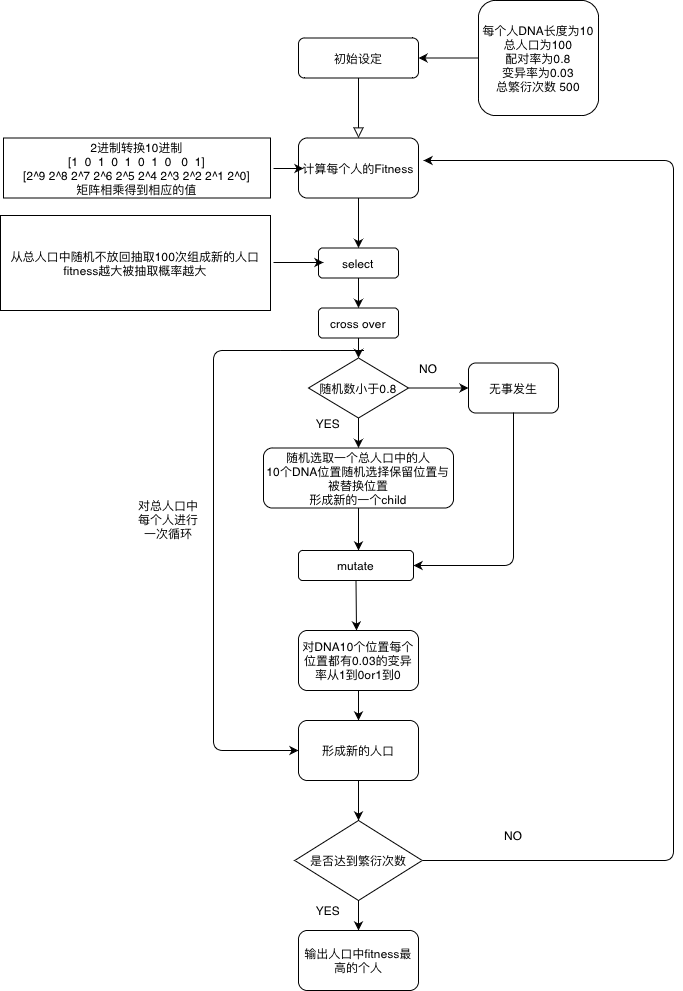

The diagram above was exported from draw.io. Its source (the exported page's mxGraphModel, read from the mxfile embedded in the PNG):
<mxGraphModel dx="1549" dy="589" grid="1" gridSize="10" guides="1" tooltips="1" connect="1" arrows="1" fold="1" page="1" pageScale="1" pageWidth="827" pageHeight="1169" math="0" shadow="0">
  <root>
    <mxCell id="WIyWlLk6GJQsqaUBKTNV-0" />
    <mxCell id="WIyWlLk6GJQsqaUBKTNV-1" parent="WIyWlLk6GJQsqaUBKTNV-0" />
    <mxCell id="WIyWlLk6GJQsqaUBKTNV-2" value="" style="rounded=0;html=1;jettySize=auto;orthogonalLoop=1;fontSize=11;endArrow=block;endFill=0;endSize=8;strokeWidth=1;shadow=0;labelBackgroundColor=none;edgeStyle=orthogonalEdgeStyle;entryX=0.5;entryY=0;entryDx=0;entryDy=0;" parent="WIyWlLk6GJQsqaUBKTNV-1" source="WIyWlLk6GJQsqaUBKTNV-3" target="4Gtcwjx2aT_vqH_mb4mA-4" edge="1">
      <mxGeometry relative="1" as="geometry">
        <mxPoint x="355" y="157.5" as="targetPoint" />
      </mxGeometry>
    </mxCell>
    <mxCell id="WIyWlLk6GJQsqaUBKTNV-3" value="初始设定" style="rounded=1;whiteSpace=wrap;html=1;fontSize=12;glass=0;strokeWidth=1;shadow=0;" parent="WIyWlLk6GJQsqaUBKTNV-1" vertex="1">
      <mxGeometry x="295" y="67.5" width="120" height="40" as="geometry" />
    </mxCell>
    <mxCell id="4Gtcwjx2aT_vqH_mb4mA-0" value="" style="endArrow=classic;html=1;entryX=1;entryY=0.5;entryDx=0;entryDy=0;" edge="1" parent="WIyWlLk6GJQsqaUBKTNV-1" target="WIyWlLk6GJQsqaUBKTNV-3">
      <mxGeometry width="50" height="50" relative="1" as="geometry">
        <mxPoint x="475" y="87.5" as="sourcePoint" />
        <mxPoint x="495" y="87.5" as="targetPoint" />
      </mxGeometry>
    </mxCell>
    <mxCell id="4Gtcwjx2aT_vqH_mb4mA-2" value="每个人DNA长度为10&lt;br&gt;总人口为100&lt;br&gt;配对率为0.8&lt;br&gt;变异率为0.03&lt;br&gt;总繁衍次数 500" style="rounded=1;whiteSpace=wrap;html=1;" vertex="1" parent="WIyWlLk6GJQsqaUBKTNV-1">
      <mxGeometry x="475" y="30" width="120" height="115" as="geometry" />
    </mxCell>
    <mxCell id="4Gtcwjx2aT_vqH_mb4mA-4" value="计算每个人的Fitness" style="rounded=1;whiteSpace=wrap;html=1;" vertex="1" parent="WIyWlLk6GJQsqaUBKTNV-1">
      <mxGeometry x="295" y="167.5" width="120" height="60" as="geometry" />
    </mxCell>
    <mxCell id="4Gtcwjx2aT_vqH_mb4mA-6" value="" style="endArrow=classic;html=1;" edge="1" parent="WIyWlLk6GJQsqaUBKTNV-1">
      <mxGeometry width="50" height="50" relative="1" as="geometry">
        <mxPoint x="270" y="198" as="sourcePoint" />
        <mxPoint x="300" y="198" as="targetPoint" />
        <Array as="points" />
      </mxGeometry>
    </mxCell>
    <mxCell id="4Gtcwjx2aT_vqH_mb4mA-13" value="2进制转换10进制&lt;br&gt;[1 &amp;nbsp;0 &amp;nbsp;1 &amp;nbsp;0 &amp;nbsp;1 &amp;nbsp;0 &amp;nbsp;1 &amp;nbsp;0 &amp;nbsp; 0 &amp;nbsp;1]&lt;br&gt;[2^9 2^8 2^7 2^6 2^5 2^4 2^3 2^2 2^1 2^0]&lt;br&gt;矩阵相乘得到相应的值" style="rounded=0;whiteSpace=wrap;html=1;" vertex="1" parent="WIyWlLk6GJQsqaUBKTNV-1">
      <mxGeometry y="167.5" width="267" height="60" as="geometry" />
    </mxCell>
    <mxCell id="4Gtcwjx2aT_vqH_mb4mA-14" value="" style="endArrow=classic;html=1;exitX=0.5;exitY=1;exitDx=0;exitDy=0;" edge="1" parent="WIyWlLk6GJQsqaUBKTNV-1" source="4Gtcwjx2aT_vqH_mb4mA-4">
      <mxGeometry width="50" height="50" relative="1" as="geometry">
        <mxPoint x="375" y="327.5" as="sourcePoint" />
        <mxPoint x="355" y="277.5" as="targetPoint" />
        <Array as="points" />
      </mxGeometry>
    </mxCell>
    <mxCell id="4Gtcwjx2aT_vqH_mb4mA-16" value="select" style="rounded=1;whiteSpace=wrap;html=1;" vertex="1" parent="WIyWlLk6GJQsqaUBKTNV-1">
      <mxGeometry x="315" y="277.5" width="80" height="30" as="geometry" />
    </mxCell>
    <mxCell id="4Gtcwjx2aT_vqH_mb4mA-17" value="随机数小于0.8" style="rhombus;whiteSpace=wrap;html=1;" vertex="1" parent="WIyWlLk6GJQsqaUBKTNV-1">
      <mxGeometry x="305" y="387.5" width="100" height="60" as="geometry" />
    </mxCell>
    <mxCell id="4Gtcwjx2aT_vqH_mb4mA-18" value="从总人口中随机不放回抽取100次组成新的人口&lt;br&gt;fitness越大被抽取概率越大" style="rounded=0;whiteSpace=wrap;html=1;" vertex="1" parent="WIyWlLk6GJQsqaUBKTNV-1">
      <mxGeometry x="-3" y="245" width="270" height="95" as="geometry" />
    </mxCell>
    <mxCell id="4Gtcwjx2aT_vqH_mb4mA-20" value="" style="endArrow=classic;html=1;" edge="1" parent="WIyWlLk6GJQsqaUBKTNV-1">
      <mxGeometry width="50" height="50" relative="1" as="geometry">
        <mxPoint x="270" y="292" as="sourcePoint" />
        <mxPoint x="320" y="292" as="targetPoint" />
      </mxGeometry>
    </mxCell>
    <mxCell id="4Gtcwjx2aT_vqH_mb4mA-21" value="cross over" style="rounded=1;whiteSpace=wrap;html=1;" vertex="1" parent="WIyWlLk6GJQsqaUBKTNV-1">
      <mxGeometry x="315" y="337.5" width="80" height="30" as="geometry" />
    </mxCell>
    <mxCell id="4Gtcwjx2aT_vqH_mb4mA-23" value="" style="endArrow=classic;html=1;exitX=0.5;exitY=1;exitDx=0;exitDy=0;entryX=0.5;entryY=0;entryDx=0;entryDy=0;" edge="1" parent="WIyWlLk6GJQsqaUBKTNV-1" source="4Gtcwjx2aT_vqH_mb4mA-16" target="4Gtcwjx2aT_vqH_mb4mA-21">
      <mxGeometry width="50" height="50" relative="1" as="geometry">
        <mxPoint x="395" y="427.5" as="sourcePoint" />
        <mxPoint x="445" y="377.5" as="targetPoint" />
      </mxGeometry>
    </mxCell>
    <mxCell id="4Gtcwjx2aT_vqH_mb4mA-24" value="" style="endArrow=classic;html=1;entryX=0.5;entryY=0;entryDx=0;entryDy=0;exitX=0.5;exitY=1;exitDx=0;exitDy=0;" edge="1" parent="WIyWlLk6GJQsqaUBKTNV-1" source="4Gtcwjx2aT_vqH_mb4mA-21" target="4Gtcwjx2aT_vqH_mb4mA-17">
      <mxGeometry width="50" height="50" relative="1" as="geometry">
        <mxPoint x="395" y="427.5" as="sourcePoint" />
        <mxPoint x="445" y="377.5" as="targetPoint" />
      </mxGeometry>
    </mxCell>
    <mxCell id="4Gtcwjx2aT_vqH_mb4mA-26" value="" style="endArrow=classic;html=1;exitX=0.5;exitY=1;exitDx=0;exitDy=0;" edge="1" parent="WIyWlLk6GJQsqaUBKTNV-1" source="4Gtcwjx2aT_vqH_mb4mA-17">
      <mxGeometry width="50" height="50" relative="1" as="geometry">
        <mxPoint x="335" y="417.5" as="sourcePoint" />
        <mxPoint x="355" y="477.5" as="targetPoint" />
      </mxGeometry>
    </mxCell>
    <mxCell id="4Gtcwjx2aT_vqH_mb4mA-29" value="" style="endArrow=classic;html=1;exitX=1;exitY=0.5;exitDx=0;exitDy=0;" edge="1" parent="WIyWlLk6GJQsqaUBKTNV-1" source="4Gtcwjx2aT_vqH_mb4mA-17">
      <mxGeometry width="50" height="50" relative="1" as="geometry">
        <mxPoint x="355" y="457.5" as="sourcePoint" />
        <mxPoint x="465" y="417.5" as="targetPoint" />
      </mxGeometry>
    </mxCell>
    <mxCell id="4Gtcwjx2aT_vqH_mb4mA-30" value="NO" style="text;html=1;strokeColor=none;fillColor=none;align=center;verticalAlign=middle;whiteSpace=wrap;rounded=0;rotation=0;" vertex="1" parent="WIyWlLk6GJQsqaUBKTNV-1">
      <mxGeometry x="405" y="387.5" width="40" height="20" as="geometry" />
    </mxCell>
    <mxCell id="4Gtcwjx2aT_vqH_mb4mA-31" value="无事发生" style="rounded=1;whiteSpace=wrap;html=1;" vertex="1" parent="WIyWlLk6GJQsqaUBKTNV-1">
      <mxGeometry x="465" y="392.5" width="90" height="50" as="geometry" />
    </mxCell>
    <mxCell id="4Gtcwjx2aT_vqH_mb4mA-32" value="YES" style="text;html=1;align=center;verticalAlign=middle;whiteSpace=wrap;rounded=0;" vertex="1" parent="WIyWlLk6GJQsqaUBKTNV-1">
      <mxGeometry x="305" y="442.5" width="40" height="20" as="geometry" />
    </mxCell>
    <mxCell id="4Gtcwjx2aT_vqH_mb4mA-33" value="随机选取一个总人口中的人&lt;br&gt;10个DNA位置随机选择保留位置与被替换位置&lt;br&gt;形成新的一个child" style="rounded=1;whiteSpace=wrap;html=1;" vertex="1" parent="WIyWlLk6GJQsqaUBKTNV-1">
      <mxGeometry x="260" y="477.5" width="190" height="60" as="geometry" />
    </mxCell>
    <mxCell id="4Gtcwjx2aT_vqH_mb4mA-34" value="" style="endArrow=classic;html=1;exitX=0.5;exitY=1;exitDx=0;exitDy=0;" edge="1" parent="WIyWlLk6GJQsqaUBKTNV-1" source="4Gtcwjx2aT_vqH_mb4mA-33">
      <mxGeometry width="50" height="50" relative="1" as="geometry">
        <mxPoint x="350" y="590" as="sourcePoint" />
        <mxPoint x="355" y="580" as="targetPoint" />
      </mxGeometry>
    </mxCell>
    <mxCell id="4Gtcwjx2aT_vqH_mb4mA-35" value="mutate" style="rounded=1;whiteSpace=wrap;html=1;" vertex="1" parent="WIyWlLk6GJQsqaUBKTNV-1">
      <mxGeometry x="295" y="580" width="115" height="30" as="geometry" />
    </mxCell>
    <mxCell id="4Gtcwjx2aT_vqH_mb4mA-36" value="" style="endArrow=classic;html=1;exitX=0.5;exitY=1;exitDx=0;exitDy=0;" edge="1" parent="WIyWlLk6GJQsqaUBKTNV-1" source="4Gtcwjx2aT_vqH_mb4mA-31">
      <mxGeometry width="50" height="50" relative="1" as="geometry">
        <mxPoint x="390" y="590" as="sourcePoint" />
        <mxPoint x="410" y="595" as="targetPoint" />
        <Array as="points">
          <mxPoint x="510" y="595" />
        </Array>
      </mxGeometry>
    </mxCell>
    <mxCell id="4Gtcwjx2aT_vqH_mb4mA-39" value="" style="endArrow=classic;html=1;exitX=0.5;exitY=1;exitDx=0;exitDy=0;" edge="1" parent="WIyWlLk6GJQsqaUBKTNV-1" source="4Gtcwjx2aT_vqH_mb4mA-35">
      <mxGeometry width="50" height="50" relative="1" as="geometry">
        <mxPoint x="353" y="630" as="sourcePoint" />
        <mxPoint x="353" y="660" as="targetPoint" />
      </mxGeometry>
    </mxCell>
    <mxCell id="4Gtcwjx2aT_vqH_mb4mA-40" value="对DNA10个位置每个位置都有0.03的变异率从1到0or1到0" style="rounded=1;whiteSpace=wrap;html=1;" vertex="1" parent="WIyWlLk6GJQsqaUBKTNV-1">
      <mxGeometry x="295" y="660" width="120" height="60" as="geometry" />
    </mxCell>
    <mxCell id="4Gtcwjx2aT_vqH_mb4mA-41" value="" style="endArrow=classic;html=1;exitX=0.5;exitY=1;exitDx=0;exitDy=0;" edge="1" parent="WIyWlLk6GJQsqaUBKTNV-1" source="4Gtcwjx2aT_vqH_mb4mA-40">
      <mxGeometry width="50" height="50" relative="1" as="geometry">
        <mxPoint x="270" y="720" as="sourcePoint" />
        <mxPoint x="355" y="750" as="targetPoint" />
      </mxGeometry>
    </mxCell>
    <mxCell id="4Gtcwjx2aT_vqH_mb4mA-42" value="形成新的人口" style="rounded=1;whiteSpace=wrap;html=1;" vertex="1" parent="WIyWlLk6GJQsqaUBKTNV-1">
      <mxGeometry x="295" y="750" width="120" height="60" as="geometry" />
    </mxCell>
    <mxCell id="4Gtcwjx2aT_vqH_mb4mA-43" value="" style="endArrow=classic;html=1;entryX=0;entryY=0.5;entryDx=0;entryDy=0;" edge="1" parent="WIyWlLk6GJQsqaUBKTNV-1" target="4Gtcwjx2aT_vqH_mb4mA-42">
      <mxGeometry width="50" height="50" relative="1" as="geometry">
        <mxPoint x="360" y="380" as="sourcePoint" />
        <mxPoint x="210" y="780" as="targetPoint" />
        <Array as="points">
          <mxPoint x="280" y="380" />
          <mxPoint x="210" y="380" />
          <mxPoint x="210" y="780" />
        </Array>
      </mxGeometry>
    </mxCell>
    <mxCell id="4Gtcwjx2aT_vqH_mb4mA-44" value="对总人口中每个人进行一次循环&lt;br&gt;" style="text;html=1;strokeColor=none;fillColor=none;align=center;verticalAlign=middle;whiteSpace=wrap;rounded=0;" vertex="1" parent="WIyWlLk6GJQsqaUBKTNV-1">
      <mxGeometry x="130" y="538" width="70" height="22" as="geometry" />
    </mxCell>
    <mxCell id="4Gtcwjx2aT_vqH_mb4mA-45" value="" style="endArrow=classic;html=1;exitX=0.5;exitY=1;exitDx=0;exitDy=0;entryX=0.5;entryY=0;entryDx=0;entryDy=0;entryPerimeter=0;" edge="1" parent="WIyWlLk6GJQsqaUBKTNV-1" source="4Gtcwjx2aT_vqH_mb4mA-42" target="4Gtcwjx2aT_vqH_mb4mA-46">
      <mxGeometry width="50" height="50" relative="1" as="geometry">
        <mxPoint x="260" y="790" as="sourcePoint" />
        <mxPoint x="355" y="860" as="targetPoint" />
      </mxGeometry>
    </mxCell>
    <mxCell id="4Gtcwjx2aT_vqH_mb4mA-46" value="是否达到繁衍次数&lt;br&gt;" style="rhombus;whiteSpace=wrap;html=1;" vertex="1" parent="WIyWlLk6GJQsqaUBKTNV-1">
      <mxGeometry x="291.25" y="850" width="127.5" height="80" as="geometry" />
    </mxCell>
    <mxCell id="4Gtcwjx2aT_vqH_mb4mA-47" value="" style="endArrow=classic;html=1;exitX=0.5;exitY=1;exitDx=0;exitDy=0;" edge="1" parent="WIyWlLk6GJQsqaUBKTNV-1" source="4Gtcwjx2aT_vqH_mb4mA-46">
      <mxGeometry width="50" height="50" relative="1" as="geometry">
        <mxPoint x="320" y="880" as="sourcePoint" />
        <mxPoint x="355" y="960" as="targetPoint" />
      </mxGeometry>
    </mxCell>
    <mxCell id="4Gtcwjx2aT_vqH_mb4mA-48" value="输出人口中fitness最高的个人&lt;br&gt;" style="rounded=1;whiteSpace=wrap;html=1;" vertex="1" parent="WIyWlLk6GJQsqaUBKTNV-1">
      <mxGeometry x="295" y="960" width="120" height="60" as="geometry" />
    </mxCell>
    <mxCell id="4Gtcwjx2aT_vqH_mb4mA-49" value="YES" style="text;html=1;strokeColor=none;fillColor=none;align=center;verticalAlign=middle;whiteSpace=wrap;rounded=0;" vertex="1" parent="WIyWlLk6GJQsqaUBKTNV-1">
      <mxGeometry x="305" y="930" width="40" height="20" as="geometry" />
    </mxCell>
    <mxCell id="4Gtcwjx2aT_vqH_mb4mA-50" value="" style="endArrow=classic;html=1;" edge="1" parent="WIyWlLk6GJQsqaUBKTNV-1">
      <mxGeometry width="50" height="50" relative="1" as="geometry">
        <mxPoint x="420" y="890" as="sourcePoint" />
        <mxPoint x="420" y="190" as="targetPoint" />
        <Array as="points">
          <mxPoint x="670" y="890" />
          <mxPoint x="670" y="190" />
        </Array>
      </mxGeometry>
    </mxCell>
    <mxCell id="4Gtcwjx2aT_vqH_mb4mA-51" value="NO" style="text;html=1;strokeColor=none;fillColor=none;align=center;verticalAlign=middle;whiteSpace=wrap;rounded=0;" vertex="1" parent="WIyWlLk6GJQsqaUBKTNV-1">
      <mxGeometry x="490" y="840" width="40" height="50" as="geometry" />
    </mxCell>
  </root>
</mxGraphModel>